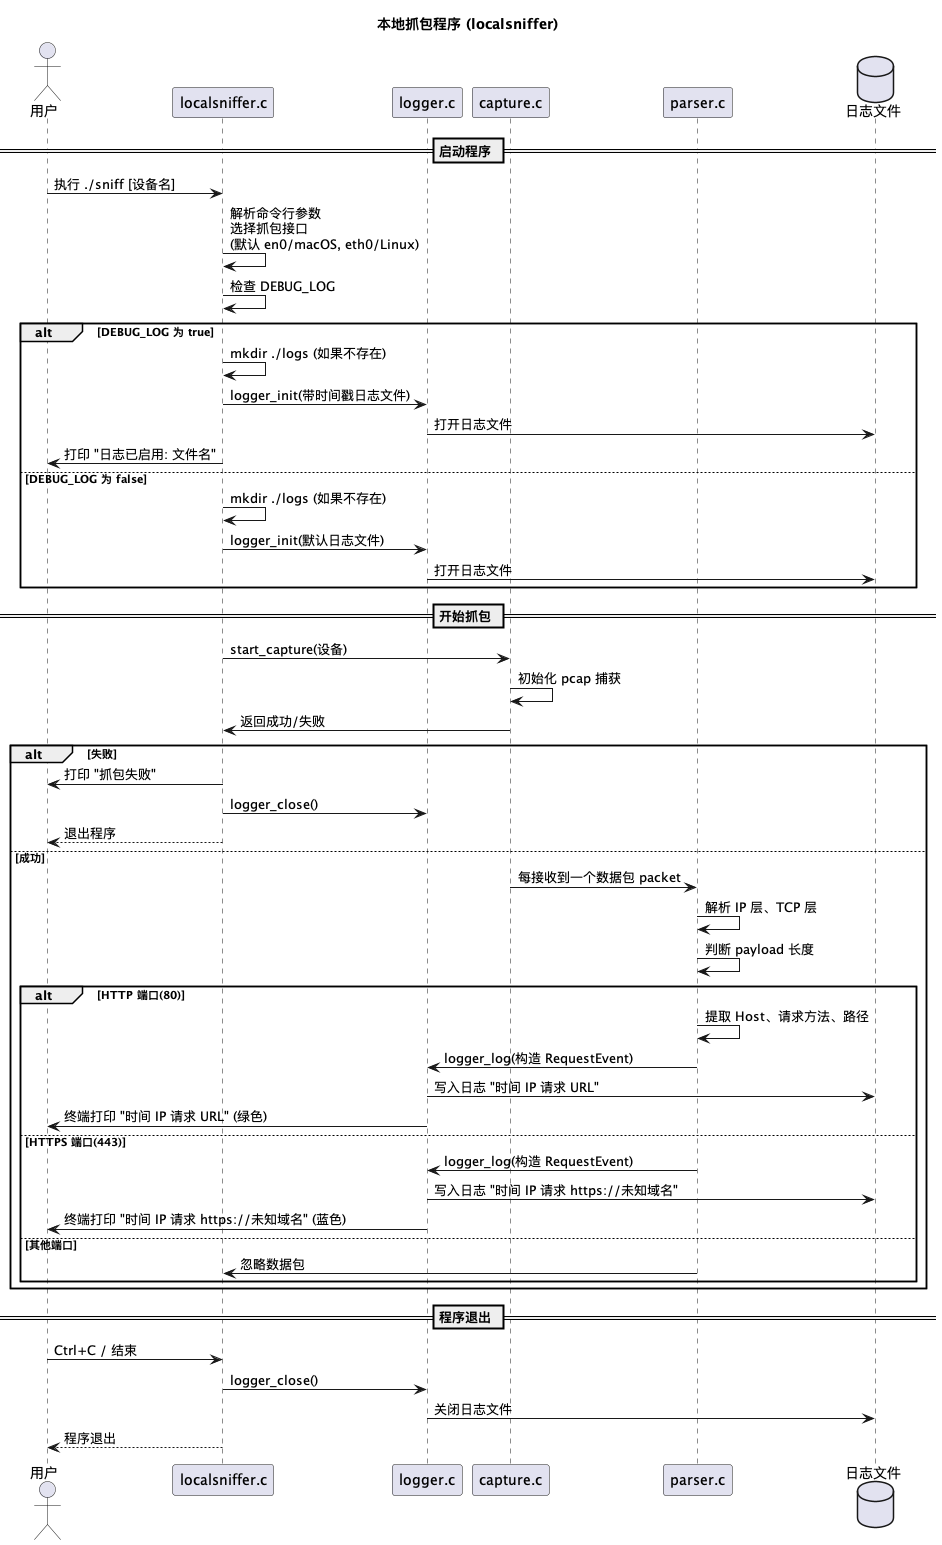

The diagram above was rendered by PlantUML. Its source (embedded in the PNG):
@startuml
title 本地抓包程序 (localsniffer)

actor 用户 as User
participant Main as "localsniffer.c"
participant Logger as "logger.c"
participant Capture as "capture.c"
participant Parser as "parser.c"
database LogFile as "日志文件"

== 启动程序 ==
User -> Main : 执行 ./sniff [设备名]
Main -> Main : 解析命令行参数\n选择抓包接口\n(默认 en0/macOS, eth0/Linux)
Main -> Main : 检查 DEBUG_LOG
alt DEBUG_LOG 为 true
    Main -> Main : mkdir ./logs (如果不存在)
    Main -> Logger : logger_init(带时间戳日志文件)
    Logger -> LogFile : 打开日志文件
    Main -> User : 打印 "日志已启用: 文件名"
else DEBUG_LOG 为 false
    Main -> Main : mkdir ./logs (如果不存在)
    Main -> Logger : logger_init(默认日志文件)
    Logger -> LogFile : 打开日志文件
end

== 开始抓包 ==
Main -> Capture : start_capture(设备)
Capture -> Capture : 初始化 pcap 捕获
Capture -> Main : 返回成功/失败
alt 失败
    Main -> User : 打印 "抓包失败"
    Main -> Logger : logger_close()
    Main --> User : 退出程序
else 成功
    Capture -> Parser : 每接收到一个数据包 packet
    Parser -> Parser : 解析 IP 层、TCP 层
    Parser -> Parser : 判断 payload 长度
    alt HTTP 端口(80)
        Parser -> Parser : 提取 Host、请求方法、路径
        Parser -> Logger : logger_log(构造 RequestEvent)
        Logger -> LogFile : 写入日志 "时间 IP 请求 URL"
        Logger -> User : 终端打印 "时间 IP 请求 URL" (绿色)
    else HTTPS 端口(443)
        Parser -> Logger : logger_log(构造 RequestEvent)
        Logger -> LogFile : 写入日志 "时间 IP 请求 https://未知域名"
        Logger -> User : 终端打印 "时间 IP 请求 https://未知域名" (蓝色)
    else 其他端口
        Parser -> Main : 忽略数据包
    end
end

== 程序退出 ==
User -> Main : Ctrl+C / 结束
Main -> Logger : logger_close()
Logger -> LogFile : 关闭日志文件
Main --> User : 程序退出

@enduml